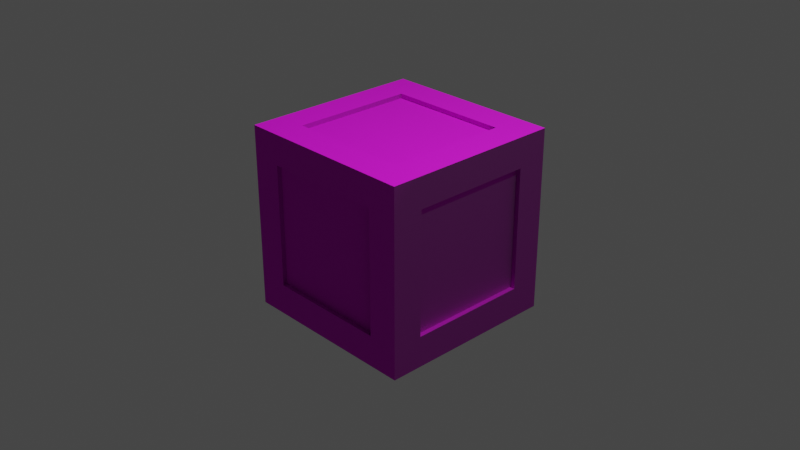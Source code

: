 # Source: AmmoCrate.blend  (saved by Blender 3.1.7; exported with 4.5.12 LTS)
import bpy
from mathutils import Matrix  # noqa: F401  (used for matrix-valued properties, if any)

bpy.ops.wm.read_factory_settings(use_empty=True)
scene = bpy.context.scene
scene.name = 'Scene'

# ---- collections
col_collection = bpy.data.collections.new('Collection'); scene.collection.children.link(col_collection)

# ---- images (referenced by path relative to the original .blend; pixels are not part of the script)
import os
ASSET_DIR = os.environ.get("B2B_ASSET_DIR", "")  # directory of the original .blend (textures are referenced by path, not embedded)
HERE = os.path.dirname(os.path.abspath(__file__))  # packed textures are extracted next to this script under _unpacked/

def load_image(name, relpath, width, height, colorspace="sRGB"):
    """Load a texture the original file referenced (path relative to the .blend, or extracted next to this script)."""
    p = next((c for c in (os.path.join(HERE, relpath), os.path.join(ASSET_DIR, relpath)) if relpath and os.path.exists(c)), "")
    if p:
        img = bpy.data.images.load(p, check_existing=True)
        img.name = name
    else:  # same state as the original file: an image datablock whose file is absent (Cycles renders it pink)
        img = bpy.data.images.new(name, width, height)
        img.source = "FILE"
        img.filepath = "//" + (relpath or name)
    img.colorspace_settings.name = colorspace
    return img
img_displacementmap_png = load_image('DisplacementMap.png', 'DisplacementMap.png', 1024, 1024, 'Non-Color')
img_normalmap_png_001 = load_image('NormalMap.png.001', 'NormalMap.png', 1024, 1024, 'Non-Color')
img_1a6e07f673bf5ef4ccb0b1b576179134419c5da8_2_500x500_png_001 = load_image('1a6e07f673bf5ef4ccb0b1b576179134419c5da8_2_500x500.png.001', '1a6e07f673bf5ef4ccb0b1b576179134419c5da8_2_500x500.png', 1024, 1024, 'sRGB')
img_ambientocclusionmap_png_001 = load_image('AmbientOcclusionMap.png.001', 'AmbientOcclusionMap.png', 1024, 1024, 'sRGB')
img_texture2_png = load_image('Texture2.png', 'Texture2.png', 1024, 1024, 'sRGB')

# ---- materials (node trees are filled in below, after node groups)
mat_material_002 = bpy.data.materials.new('Material.002')
mat_material_002.use_transparent_shadow = False
mat_material_003 = bpy.data.materials.new('Material.003')
mat_material_003.use_transparent_shadow = False

# ---- material node trees
mat_material_002.use_nodes = True; mat_material_002.node_tree.nodes.clear()
_N = mat_material_002.node_tree.nodes; _L = mat_material_002.node_tree.links
n0 = _N.new('NodeFrame'); n0.name = 'Frame.001'; n0.location = (-1251, 189)
n0.label = 'Textures'
n0.width = 358
n1 = _N.new('NodeFrame'); n1.name = 'Frame'; n1.location = (-1855, 212)
n1.label = 'Mapping'
n1.width = 400
n2 = _N.new('ShaderNodeOutputMaterial'); n2.name = 'Material Output'; n2.location = (545, 300)
n3 = _N.new('ShaderNodeDisplacement'); n3.name = 'Displacement'; n3.location = (-446, -367)
n3.inputs[2].default_value = 1.0
n4 = _N.new('ShaderNodeTexImage'); n4.name = 'Image Texture'; n4.location = (88, -310)
n4.label = 'Displacement'
n4.image = img_displacementmap_png
n5 = _N.new('ShaderNodeTexImage'); n5.name = 'Image Texture.001'; n5.location = (88, -30)
n5.label = 'Normal'
n5.image = img_normalmap_png_001
n6 = _N.new('ShaderNodeNormalMap'); n6.name = 'Normal Map'; n6.location = (-863, 159)
n7 = _N.new('NodeReroute'); n7.name = 'Reroute'; n7.location = (38, -410)
n7.width = 16
n7.socket_idname = 'NodeSocketVector'
n8 = _N.new('ShaderNodeMapping'); n8.name = 'Mapping'; n8.location = (230, -30)
n9 = _N.new('ShaderNodeTexCoord'); n9.name = 'Texture Coordinate'; n9.location = (30, -30)
n10 = _N.new('ShaderNodeBsdfPrincipled'); n10.name = 'Principled BSDF'; n10.location = (10, 300)
n10.distribution = 'GGX'
n10.subsurface_method = 'RANDOM_WALK_SKIN'
n10.inputs[2].default_value = 1.0
n10.inputs[3].default_value = 1.45
n10.inputs[27].default_value = (0.0, 0.0, 0.0, 1.0)
n10.inputs[28].default_value = 1.0
n11 = _N.new('ShaderNodeMix'); n11.name = 'Mix'; n11.location = (-223, 407)
n11.data_type = 'RGBA'
n11.blend_type = 'MULTIPLY'
n12 = _N.new('ShaderNodeTexImage'); n12.name = 'Image Texture.002'; n12.location = (-588, 671)
n12.image = img_1a6e07f673bf5ef4ccb0b1b576179134419c5da8_2_500x500_png_001
n13 = _N.new('ShaderNodeTexImage'); n13.name = 'Image Texture.003'; n13.location = (-609, 378)
n13.image = img_ambientocclusionmap_png_001
n4.parent = n0
n5.parent = n0
n7.parent = n0
n8.parent = n1
n9.parent = n1
_L.new(n10.outputs[0], n2.inputs[0])
_L.new(n4.outputs[0], n3.inputs[0])
_L.new(n3.outputs[0], n2.inputs[2])
_L.new(n5.outputs[0], n6.inputs[1])
_L.new(n6.outputs[0], n10.inputs[5])
_L.new(n7.outputs[0], n5.inputs[0])
_L.new(n7.outputs[0], n4.inputs[0])
_L.new(n8.outputs[0], n7.inputs[0])
_L.new(n9.outputs[2], n8.inputs[0])
_L.new(n12.outputs[0], n11.inputs[6])
_L.new(n13.outputs[0], n11.inputs[7])
_L.new(n11.outputs[2], n10.inputs[0])
n2.is_active_output = True
mat_material_003.use_nodes = True; mat_material_003.node_tree.nodes.clear()
_N = mat_material_003.node_tree.nodes; _L = mat_material_003.node_tree.links
n0 = _N.new('NodeFrame'); n0.name = 'Frame.001'; n0.location = (-1184, 141)
n0.label = 'Textures'
n0.width = 358
n1 = _N.new('NodeFrame'); n1.name = 'Frame'; n1.location = (-1787, 164)
n1.label = 'Mapping'
n1.width = 400
n2 = _N.new('ShaderNodeMapping'); n2.name = 'Mapping'; n2.location = (230, -30)
n3 = _N.new('NodeReroute'); n3.name = 'Reroute'; n3.location = (38, -410)
n3.width = 16
n3.socket_idname = 'NodeSocketVector'
n4 = _N.new('ShaderNodeNormalMap'); n4.name = 'Normal Map'; n4.location = (-796, 111)
n5 = _N.new('ShaderNodeMix'); n5.name = 'Mix'; n5.location = (-156, 359)
n5.data_type = 'RGBA'
n5.blend_type = 'MULTIPLY'
n6 = _N.new('ShaderNodeTexImage'); n6.name = 'Image Texture.001'; n6.location = (88, -30)
n6.label = 'Normal'
n6.image = img_normalmap_png_001
n7 = _N.new('ShaderNodeTexImage'); n7.name = 'Image Texture'; n7.location = (88, -310)
n7.label = 'Displacement'
n7.image = img_displacementmap_png
n8 = _N.new('ShaderNodeTexCoord'); n8.name = 'Texture Coordinate'; n8.location = (30, -30)
n9 = _N.new('ShaderNodeTexImage'); n9.name = 'Image Texture.002'; n9.location = (-520, 622)
n9.image = img_texture2_png
n10 = _N.new('ShaderNodeDisplacement'); n10.name = 'Displacement'; n10.location = (-378, -415)
n10.inputs[2].default_value = 1.0
n11 = _N.new('ShaderNodeOutputMaterial'); n11.name = 'Material Output.001'; n11.location = (612, 252)
n12 = _N.new('ShaderNodeBsdfPrincipled'); n12.name = 'Principled BSDF.001'; n12.location = (77, 252)
n12.distribution = 'GGX'
n12.subsurface_method = 'RANDOM_WALK_SKIN'
n12.inputs[2].default_value = 1.0
n12.inputs[3].default_value = 1.45
n12.inputs[27].default_value = (0.0, 0.0, 0.0, 1.0)
n12.inputs[28].default_value = 1.0
n13 = _N.new('ShaderNodeTexImage'); n13.name = 'Image Texture.003'; n13.location = (-541, 330)
n13.image = img_ambientocclusionmap_png_001
n2.parent = n1
n3.parent = n0
n6.parent = n0
n7.parent = n0
n8.parent = n1
_L.new(n12.outputs[0], n11.inputs[0])
_L.new(n7.outputs[0], n10.inputs[0])
_L.new(n10.outputs[0], n11.inputs[2])
_L.new(n6.outputs[0], n4.inputs[1])
_L.new(n4.outputs[0], n12.inputs[5])
_L.new(n3.outputs[0], n6.inputs[0])
_L.new(n3.outputs[0], n7.inputs[0])
_L.new(n2.outputs[0], n3.inputs[0])
_L.new(n8.outputs[2], n2.inputs[0])
_L.new(n9.outputs[0], n5.inputs[6])
_L.new(n13.outputs[0], n5.inputs[7])
_L.new(n5.outputs[2], n12.inputs[0])
n11.is_active_output = True

# ---- world
world_world = bpy.data.worlds.new('World'); scene.world = world_world
world_world.use_nodes = True; world_world.node_tree.nodes.clear()
_N = world_world.node_tree.nodes; _L = world_world.node_tree.links
n0 = _N.new('ShaderNodeOutputWorld'); n0.name = 'World Output'; n0.location = (300, 300)
n1 = _N.new('ShaderNodeBackground'); n1.name = 'Background'; n1.location = (10, 300)
n1.inputs[0].default_value = (0.05088, 0.05088, 0.05088, 1.0)
_L.new(n1.outputs[0], n0.inputs[0])
n0.is_active_output = True
world_world.color = (0.05088, 0.05088, 0.05088)
world_world.use_sun_shadow = False
world_world.sun_shadow_jitter_overblur = 0.0

# ---- cameras
cam_camera = bpy.data.cameras.new('Camera')
cam_camera.clip_end = 100.0
cam_camera.ortho_scale = 7.314

# ---- lights
light_light = bpy.data.lights.new('Light', 'POINT')
light_light.transmission_factor = 0.0
light_light.energy = 1000.0
light_light.shadow_soft_size = 0.1
light_light.shadow_maximum_resolution = 0.006
light_light.use_absolute_resolution = True

# ---- meshes
me_cube_006 = bpy.data.meshes.new('Cube.006')
me_cube_006.from_pydata([(-1.0, -1.0, -1.0), (-1.0, -1.0, 1.0), (-0.6667, -1.0, -1.0), (0.6667, -1.0, -1.0), (-1.0, -1.0, -0.6613), (-1.0, -1.0, 0.672), (1.0, -1.0, 0.672), (1.0, -1.0, -0.6613), (0.6667, -1.0, 0.672), (0.6667, -1.0, -0.6613), (-0.6667, -1.0, 0.672), (-0.6667, -1.0, -0.6613), (0.6667, -0.9491, 0.672), (0.6667, -0.9491, -0.6613), (-0.6667, -0.9491, 0.672), (-0.6667, -0.9491, -0.6613), (-1.0, 1.0, -0.6613), (-1.0, 1.0, 0.672), (1.0, 1.0, 0.672), (1.0, 1.0, -0.6613), (0.6667, 1.0, 0.672), (0.6667, 1.0, -0.6613), (-0.6667, 1.0, 0.672), (-0.6667, 1.0, -0.6613), (0.6667, 0.9491, 0.672), (0.6667, 0.9491, -0.6613), (-0.6667, 0.9491, 0.672), (-0.6667, 0.9491, -0.6613), (-1.0, 1.0, 1.0), (1.0, -1.0, 1.0), (-0.6667, -1.0, 1.0), (0.6667, -1.0, 1.0), (0.6667, 1.0, 1.0), (-0.6667, 1.0, 1.0), (-1.0, -0.6613, 1.0), (0.6667, 0.672, 1.0), (0.6667, -0.6613, 1.0), (-0.6667, 0.672, 1.0), (-0.6667, -0.6613, 1.0), (0.6667, 0.672, 0.9491), (0.6667, -0.6613, 0.9491), (-0.6667, 0.672, 0.9491), (-0.6667, -0.6613, 0.9491), (-1.0, 1.0, -1.0), (0.6667, 1.0, -1.0), (-0.6667, 1.0, -1.0), (-1.0, -0.6613, -1.0), (0.6667, 0.672, -1.0), (0.6667, -0.6613, -1.0), (-0.6667, 0.672, -1.0), (-0.6667, -0.6613, -1.0), (0.6667, 0.672, -0.9491), (0.6667, -0.6613, -0.9491), (-0.6667, 0.672, -0.9491), (-0.6667, -0.6613, -0.9491), (1.0, 1.0, 1.0), (1.0, -1.0, -1.0), (1.0, 1.0, -1.0), (1.0, -1.0, 0.6667), (1.0, -1.0, -0.6667), (1.0, 1.0, -0.6667), (1.0, 1.0, 0.6667), (1.0, -0.6613, 1.0), (1.0, 0.672, 1.0), (1.0, 0.672, -1.0), (1.0, -0.6613, -1.0), (1.0, 0.672, -0.6667), (1.0, -0.6613, -0.6667), (1.0, 0.672, 0.6667), (1.0, -0.6613, 0.6667), (0.9491, 0.672, -0.6667), (0.9491, -0.6613, -0.6667), (0.9491, 0.672, 0.6667), (0.9491, -0.6613, 0.6667), (-1.0, -1.0, 0.6667), (-1.0, -1.0, -0.6667), (-1.0, 1.0, -0.6667), (-1.0, 1.0, 0.6667), (-1.0, 0.672, 1.0), (-1.0, 0.672, -1.0), (-1.0, 0.672, -0.6667), (-1.0, -0.6613, -0.6667), (-1.0, 0.672, 0.6667), (-1.0, -0.6613, 0.6667), (-0.9491, 0.672, -0.6667), (-0.9491, -0.6613, -0.6667), (-0.9491, 0.672, 0.6667), (-0.9491, -0.6613, 0.6667)], [], [(10, 30, 1, 5), (6, 29, 31, 8), (8, 31, 30, 10), (3, 9, 11, 2), (11, 9, 13, 15), (56, 7, 9, 3), (7, 6, 8, 9), (2, 11, 4, 0), (11, 10, 5, 4), (13, 12, 14, 15), (8, 10, 14, 12), (10, 11, 15, 14), (9, 8, 12, 13), (22, 17, 28, 33), (18, 20, 32, 55), (20, 22, 33, 32), (44, 45, 23, 21), (23, 27, 25, 21), (57, 44, 21, 19), (19, 21, 20, 18), (45, 43, 16, 23), (23, 16, 17, 22), (25, 27, 26, 24), (20, 24, 26, 22), (22, 26, 27, 23), (21, 25, 24, 20), (37, 33, 28, 78), (63, 55, 32, 35), (35, 32, 33, 37), (31, 36, 38, 30), (38, 36, 40, 42), (29, 62, 36, 31), (62, 63, 35, 36), (30, 38, 34, 1), (38, 37, 78, 34), (40, 39, 41, 42), (35, 37, 41, 39), (37, 38, 42, 41), (36, 35, 39, 40), (49, 79, 43, 45), (64, 47, 44, 57), (47, 49, 45, 44), (3, 2, 50, 48), (50, 54, 52, 48), (56, 3, 48, 65), (65, 48, 47, 64), (2, 0, 46, 50), (50, 46, 79, 49), (52, 54, 53, 51), (47, 51, 53, 49), (49, 53, 54, 50), (48, 52, 51, 47), (68, 61, 55, 63), (64, 57, 60, 66), (66, 60, 61, 68), (59, 67, 69, 58), (69, 67, 71, 73), (56, 65, 67, 59), (65, 64, 66, 67), (58, 69, 62, 29), (69, 68, 63, 62), (71, 70, 72, 73), (66, 68, 72, 70), (68, 69, 73, 72), (67, 66, 70, 71), (82, 78, 28, 77), (79, 80, 76, 43), (80, 82, 77, 76), (75, 74, 83, 81), (83, 87, 85, 81), (0, 75, 81, 46), (46, 81, 80, 79), (74, 1, 34, 83), (83, 34, 78, 82), (85, 87, 86, 84), (80, 84, 86, 82), (82, 86, 87, 83), (81, 85, 84, 80)])
me_cube_006.polygons.foreach_set('material_index', [0, 0, 0, 0, 0, 0, 0, 0, 0, 0, 0, 0, 0, 0, 0, 0, 0, 0, 0, 0, 0, 0, 0, 0, 0, 0, 0, 0, 0, 0, 0, 0, 0, 0, 0, 0, 0, 0, 0, 0, 0, 0, 0, 0, 0, 0, 0, 0, 0, 0, 0, 0, 0, 0, 0, 0, 0, 0, 0, 0, 0, 1, 0, 0, 0, 0, 0, 0, 0, 0, 0, 0, 0, 0, 1, 0, 0, 0])
_uv = me_cube_006.uv_layers.new(name='UVMap')
_uv.uv.foreach_set('vector', [0.1238, 0.876, 0.1238, 1.0, 0.0, 1.0, 0.0, 0.876, 1.0, 0.876, 1.0, 1.0, 0.8747, 1.0, 0.8747, 0.876, 0.8747, 0.876, 0.8747, 1.0, 0.1238, 1.0, 0.1238, 0.876, 0.8747, 0.0, 0.8747, 0.1254, 0.1238, 0.1254, 0.1238, 0.0, 0.249, 0.8091, 0.249, 0.2173, 0.257, 0.2173, 0.257, 0.8091, 1.0, 0.0, 1.0, 0.1254, 0.8747, 0.1254, 0.8747, 0.0, 1.0, 0.1254, 1.0, 0.876, 0.8747, 0.876, 0.8747, 0.1254, 0.1238, 0.0, 0.1238, 0.1254, 0.0, 0.1254, 0.0, 0.0, 0.1238, 0.1254, 0.1238, 0.876, 0.0, 0.876, 0.0, 0.1254, 0.8747, 0.1254, 0.8747, 0.876, 0.1238, 0.876, 0.1238, 0.1254, 0.249, 0.2173, 0.249, 0.8091, 0.257, 0.8091, 0.257, 0.2173, 0.2482, 0.8081, 0.2482, 0.1496, 0.2576, 0.1496, 0.2576, 0.8081, 0.2482, 0.1496, 0.2482, 0.8081, 0.2576, 0.8081, 0.2576, 0.1496, 0.1238, 0.876, 0.0, 0.876, 0.0, 1.0, 0.1238, 1.0, 1.0, 0.876, 0.8747, 0.876, 0.8747, 1.0, 1.0, 1.0, 0.8747, 0.876, 0.1238, 0.876, 0.1238, 1.0, 0.8747, 1.0, 0.8747, 0.0, 0.1238, 0.0, 0.1238, 0.1254, 0.8747, 0.1254, 0.249, 0.8091, 0.257, 0.8091, 0.257, 0.2173, 0.249, 0.2173, 1.0, 0.0, 0.8747, 0.0, 0.8747, 0.1254, 1.0, 0.1254, 1.0, 0.1254, 0.8747, 0.1254, 0.8747, 0.876, 1.0, 0.876, 0.1238, 0.0, 0.0, 0.0, 0.0, 0.1254, 0.1238, 0.1254, 0.1238, 0.1254, 0.0, 0.1254, 0.0, 0.876, 0.1238, 0.876, 0.8747, 0.1254, 0.1238, 0.1254, 0.1238, 0.876, 0.8747, 0.876, 0.249, 0.2173, 0.257, 0.2173, 0.257, 0.8091, 0.249, 0.8091, 0.2482, 0.8081, 0.2576, 0.8081, 0.2576, 0.1496, 0.2482, 0.1496, 0.2482, 0.1496, 0.2576, 0.1496, 0.2576, 0.8081, 0.2482, 0.8081, 0.1238, 0.876, 0.1238, 1.0, 0.0, 1.0, 0.0, 0.876, 1.0, 0.876, 1.0, 1.0, 0.8747, 1.0, 0.8747, 0.876, 0.8747, 0.876, 0.8747, 1.0, 0.1238, 1.0, 0.1238, 0.876, 0.8747, 0.0, 0.8747, 0.1254, 0.1238, 0.1254, 0.1238, 0.0, 0.249, 0.8091, 0.249, 0.2173, 0.257, 0.2173, 0.257, 0.8091, 1.0, 0.0, 1.0, 0.1254, 0.8747, 0.1254, 0.8747, 0.0, 1.0, 0.1254, 1.0, 0.876, 0.8747, 0.876, 0.8747, 0.1254, 0.1238, 0.0, 0.1238, 0.1254, 0.0, 0.1254, 0.0, 0.0, 0.1238, 0.1254, 0.1238, 0.876, 0.0, 0.876, 0.0, 0.1254, 0.8747, 0.1254, 0.8747, 0.876, 0.1238, 0.876, 0.1238, 0.1254, 0.249, 0.2173, 0.249, 0.8091, 0.257, 0.8091, 0.257, 0.2173, 0.2482, 0.8081, 0.2482, 0.1496, 0.2576, 0.1496, 0.2576, 0.8081, 0.2482, 0.1496, 0.2482, 0.8081, 0.2576, 0.8081, 0.2576, 0.1496, 0.1238, 0.876, 0.0, 0.876, 0.0, 1.0, 0.1238, 1.0, 1.0, 0.876, 0.8747, 0.876, 0.8747, 1.0, 1.0, 1.0, 0.8747, 0.876, 0.1238, 0.876, 0.1238, 1.0, 0.8747, 1.0, 0.8747, 0.0, 0.1238, 0.0, 0.1238, 0.1254, 0.8747, 0.1254, 0.249, 0.8091, 0.257, 0.8091, 0.257, 0.2173, 0.249, 0.2173, 1.0, 0.0, 0.8747, 0.0, 0.8747, 0.1254, 1.0, 0.1254, 1.0, 0.1254, 0.8747, 0.1254, 0.8747, 0.876, 1.0, 0.876, 0.1238, 0.0, 0.0, 0.0, 0.0, 0.1254, 0.1238, 0.1254, 0.1238, 0.1254, 0.0, 0.1254, 0.0, 0.876, 0.1238, 0.876, 0.8747, 0.1254, 0.1238, 0.1254, 0.1238, 0.876, 0.8747, 0.876, 0.249, 0.2173, 0.257, 0.2173, 0.257, 0.8091, 0.249, 0.8091, 0.2482, 0.8081, 0.2576, 0.8081, 0.2576, 0.1496, 0.2482, 0.1496, 0.2482, 0.1496, 0.2576, 0.1496, 0.2576, 0.8081, 0.2482, 0.8081, 0.1238, 0.876, 0.1238, 1.0, 0.0, 1.0, 0.0, 0.876, 1.0, 0.876, 1.0, 1.0, 0.8747, 1.0, 0.8747, 0.876, 0.8747, 0.876, 0.8747, 1.0, 0.1238, 1.0, 0.1238, 0.876, 0.8747, 0.0, 0.8747, 0.1254, 0.1238, 0.1254, 0.1238, 0.0, 0.249, 0.8091, 0.249, 0.2173, 0.257, 0.2173, 0.257, 0.8091, 1.0, 0.0, 1.0, 0.1254, 0.8747, 0.1254, 0.8747, 0.0, 1.0, 0.1254, 1.0, 0.876, 0.8747, 0.876, 0.8747, 0.1254, 0.1238, 0.0, 0.1238, 0.1254, 0.0, 0.1254, 0.0, 0.0, 0.1238, 0.1254, 0.1238, 0.876, 0.0, 0.876, 0.0, 0.1254, 0.8747, 0.1254, 0.8747, 0.876, 0.1238, 0.876, 0.1238, 0.1254, 0.249, 0.2173, 0.249, 0.8091, 0.257, 0.8091, 0.257, 0.2173, 0.2482, 0.8081, 0.2482, 0.1496, 0.2576, 0.1496, 0.2576, 0.8081, 0.2482, 0.1496, 0.2482, 0.8081, 0.2576, 0.8081, 0.2576, 0.1496, 0.1238, 0.876, 0.0, 0.876, 0.0, 1.0, 0.1238, 1.0, 1.0, 0.876, 0.8747, 0.876, 0.8747, 1.0, 1.0, 1.0, 0.8747, 0.876, 0.1238, 0.876, 0.1238, 1.0, 0.8747, 1.0, 0.8747, 0.0, 0.1238, 0.0, 0.1238, 0.1254, 0.8747, 0.1254, 0.249, 0.8091, 0.257, 0.8091, 0.257, 0.2173, 0.249, 0.2173, 1.0, 0.0, 0.8747, 0.0, 0.8747, 0.1254, 1.0, 0.1254, 1.0, 0.1254, 0.8747, 0.1254, 0.8747, 0.876, 1.0, 0.876, 0.1238, 0.0, 0.0, 0.0, 0.0, 0.1254, 0.1238, 0.1254, 0.1238, 0.1254, 0.0, 0.1254, 0.0, 0.876, 0.1238, 0.876, 0.8747, 0.1254, 0.1238, 0.1254, 0.1238, 0.876, 0.8747, 0.876, 0.249, 0.2173, 0.257, 0.2173, 0.257, 0.8091, 0.249, 0.8091, 0.2482, 0.8081, 0.2576, 0.8081, 0.2576, 0.1496, 0.2482, 0.1496, 0.2482, 0.1496, 0.2576, 0.1496, 0.2576, 0.8081, 0.2482, 0.8081])
me_cube_006.materials.append(mat_material_002)
me_cube_006.materials.append(mat_material_003)
me_cube_006.use_remesh_fix_poles = True
me_cube_006.use_remesh_preserve_attributes = False
me_cube_006.update()

# ---- objects
ob_light = bpy.data.objects.new('Light', light_light)
ob_camera = bpy.data.objects.new('Camera', cam_camera)
ob_cube_002 = bpy.data.objects.new('Cube.002', me_cube_006)

# ---- transforms, parenting, visibility, modifiers, constraints
ob_light.location = (4.076, 1.005, 5.904)
ob_light.rotation_euler = (0.6503, 0.05522, 1.866)
ob_light.lock_rotations_4d = False
ob_light.empty_display_type = 'ARROWS'
ob_light.color = (0.0, 0.0, 0.0, 0.0)
ob_light.lineart.crease_threshold = 0.0
ob_camera.location = (7.359, -6.926, 4.958)
ob_camera.rotation_euler = (1.109, 0.0, 0.8149)
ob_camera.lock_rotations_4d = False
ob_camera.empty_display_type = 'ARROWS'
ob_camera.color = (0.0, 0.0, 0.0, 0.0)
ob_camera.display_type = 'WIRE'
ob_camera.lineart.crease_threshold = 0.0
ob_cube_002.location = (0.0, 0.0, 0.0)
ob_cube_002.rotation_euler = (1.571, -0.0, 0.0)

# ---- collection membership
col_collection.objects.link(ob_light)
col_collection.objects.link(ob_camera)
col_collection.objects.link(ob_cube_002)

# ---- scene / render settings (as saved in the file)
scene.camera = ob_camera
scene.frame_start = 1; scene.frame_end = 250; scene.frame_set(1)
scene.render.engine = 'BLENDER_EEVEE_NEXT'
scene.cycles.sampling_pattern = 'TABULATED_SOBOL'
scene.cycles.use_light_tree = False
scene.view_settings.view_transform = 'Filmic'
bpy.context.view_layer.update()
